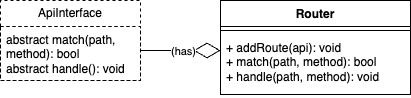

The diagram above was exported from draw.io. Its source (the exported page's mxGraphModel, read from the mxfile embedded in the PNG):
<mxGraphModel dx="711" dy="536" grid="1" gridSize="10" guides="1" tooltips="1" connect="1" arrows="1" fold="1" page="1" pageScale="1" pageWidth="827" pageHeight="1169" math="0" shadow="0">
  <root>
    <mxCell id="WIyWlLk6GJQsqaUBKTNV-0" />
    <mxCell id="WIyWlLk6GJQsqaUBKTNV-1" parent="WIyWlLk6GJQsqaUBKTNV-0" />
    <mxCell id="WP2oTKfmvEx--io_YpnA-0" value="Router" style="swimlane;fontStyle=1;align=center;verticalAlign=top;childLayout=stackLayout;horizontal=1;startSize=26;horizontalStack=0;resizeParent=1;resizeParentMax=0;resizeLast=0;collapsible=1;marginBottom=0;whiteSpace=wrap;html=1;" vertex="1" parent="WIyWlLk6GJQsqaUBKTNV-1">
      <mxGeometry x="360" y="320" width="190" height="94" as="geometry" />
    </mxCell>
    <mxCell id="WP2oTKfmvEx--io_YpnA-2" value="" style="line;strokeWidth=1;fillColor=none;align=left;verticalAlign=middle;spacingTop=-1;spacingLeft=3;spacingRight=3;rotatable=0;labelPosition=right;points=[];portConstraint=eastwest;strokeColor=inherit;" vertex="1" parent="WP2oTKfmvEx--io_YpnA-0">
      <mxGeometry y="26" width="190" height="8" as="geometry" />
    </mxCell>
    <mxCell id="WP2oTKfmvEx--io_YpnA-3" value="+ addRoute(api): void&lt;div&gt;+ match(path, method): bool&lt;/div&gt;&lt;div&gt;+ handle(path, method): void&lt;/div&gt;" style="text;strokeColor=none;fillColor=none;align=left;verticalAlign=top;spacingLeft=4;spacingRight=4;overflow=hidden;rotatable=0;points=[[0,0.5],[1,0.5]];portConstraint=eastwest;whiteSpace=wrap;html=1;" vertex="1" parent="WP2oTKfmvEx--io_YpnA-0">
      <mxGeometry y="34" width="190" height="60" as="geometry" />
    </mxCell>
    <mxCell id="WP2oTKfmvEx--io_YpnA-7" value="ApiInterface" style="swimlane;fontStyle=0;childLayout=stackLayout;horizontal=1;startSize=26;fillColor=none;horizontalStack=0;resizeParent=1;resizeParentMax=0;resizeLast=0;collapsible=1;marginBottom=0;whiteSpace=wrap;html=1;strokeColor=default;dashed=1;" vertex="1" parent="WIyWlLk6GJQsqaUBKTNV-1">
      <mxGeometry x="140" y="320" width="140" height="80" as="geometry" />
    </mxCell>
    <mxCell id="WP2oTKfmvEx--io_YpnA-8" value="abstract match(path, method): bool&lt;div&gt;abstract handle(): void&lt;/div&gt;" style="text;strokeColor=default;fillColor=none;align=left;verticalAlign=top;spacingLeft=4;spacingRight=4;overflow=hidden;rotatable=0;points=[[0,0.5],[1,0.5]];portConstraint=eastwest;whiteSpace=wrap;html=1;dashed=1;" vertex="1" parent="WIyWlLk6GJQsqaUBKTNV-1">
      <mxGeometry x="140" y="346" width="140" height="54" as="geometry" />
    </mxCell>
    <mxCell id="WP2oTKfmvEx--io_YpnA-11" value="" style="endArrow=diamondThin;endFill=0;endSize=24;html=1;rounded=0;" edge="1" parent="WIyWlLk6GJQsqaUBKTNV-1">
      <mxGeometry width="160" relative="1" as="geometry">
        <mxPoint x="280" y="370" as="sourcePoint" />
        <mxPoint x="360" y="370" as="targetPoint" />
      </mxGeometry>
    </mxCell>
    <mxCell id="WP2oTKfmvEx--io_YpnA-13" value="(has)" style="edgeLabel;html=1;align=center;verticalAlign=middle;resizable=0;points=[];" vertex="1" connectable="0" parent="WP2oTKfmvEx--io_YpnA-11">
      <mxGeometry x="0.0615" relative="1" as="geometry">
        <mxPoint as="offset" />
      </mxGeometry>
    </mxCell>
  </root>
</mxGraphModel>